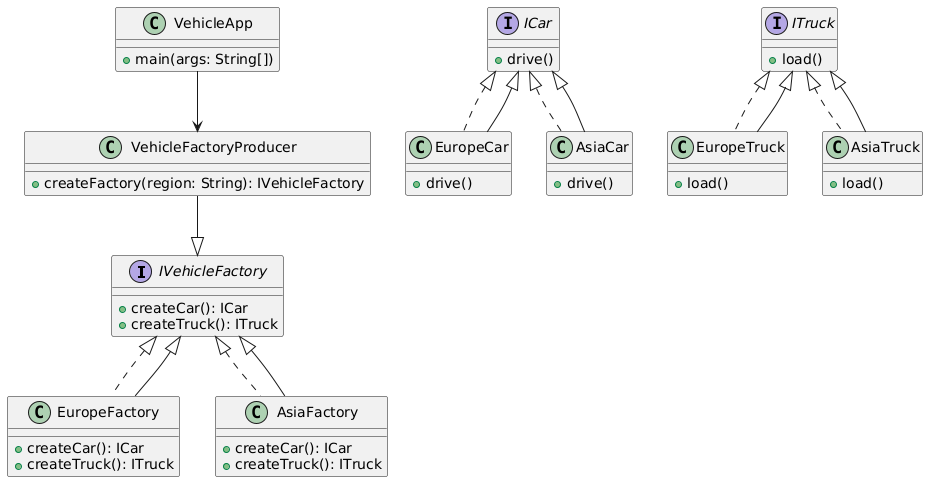

The diagram above was rendered by PlantUML. Its source (embedded in the PNG):
@startuml
' Define the interfaces
interface IVehicleFactory {
    +createCar(): ICar
    +createTruck(): ITruck
}

interface ICar {
    +drive()
}

interface ITruck {
    +load()
}

' Define the concrete implementations of ICar
class EuropeCar implements ICar {
    +drive()
}

class AsiaCar implements ICar {
    +drive()
}

' Define the concrete implementations of ITruck
class EuropeTruck implements ITruck {
    +load()
}

class AsiaTruck implements ITruck {
    +load()
}

' Define the concrete factories
class EuropeFactory implements IVehicleFactory {
    +createCar(): ICar
    +createTruck(): ITruck
}

class AsiaFactory implements IVehicleFactory {
    +createCar(): ICar
    +createTruck(): ITruck
}

' Define the factory producer
class VehicleFactoryProducer {
    +createFactory(region: String): IVehicleFactory
}

' Define the main application class
class VehicleApp {
    +main(args: String[])
}

' Define the relationships between classes and interfaces
IVehicleFactory <|-- EuropeFactory
IVehicleFactory <|-- AsiaFactory
ICar <|-- EuropeCar
ICar <|-- AsiaCar
ITruck <|-- EuropeTruck
ITruck <|-- AsiaTruck

' Factory producer creates the appropriate factory based on the region
VehicleFactoryProducer --|> IVehicleFactory

' Main application uses the factory producer
VehicleApp --> VehicleFactoryProducer
@enduml